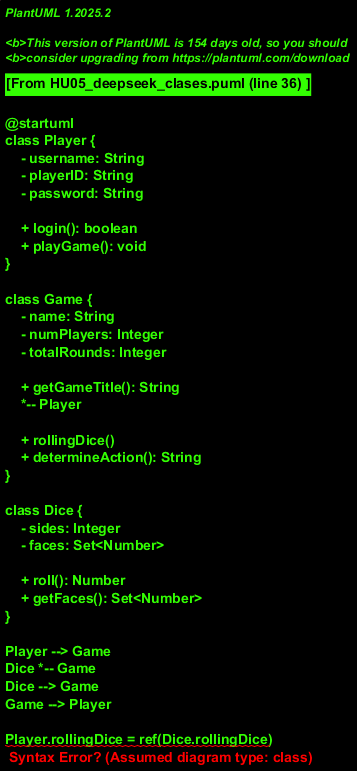

The diagram above was rendered by PlantUML. Its source (embedded in the PNG):
@startuml
class Player {
    - username: String
    - playerID: String
    - password: String
    
    + login(): boolean
    + playGame(): void
}

class Game {
    - name: String
    - numPlayers: Integer
    - totalRounds: Integer
    
    + getGameTitle(): String
    *-- Player
    
    + rollingDice()
    + determineAction(): String
}

class Dice {
    - sides: Integer
    - faces: Set<Number>
    
    + roll(): Number
    + getFaces(): Set<Number>
}

Player --> Game
Dice *-- Game
Dice --> Game
Game --> Player

Player.rollingDice = ref(Dice.rollingDice)
Game.rollingDice = ref(Dice.rollingDice)

Player --> Game.determineAction
Player --> Game.getGameTitle
Player --> Game
}
@enduml